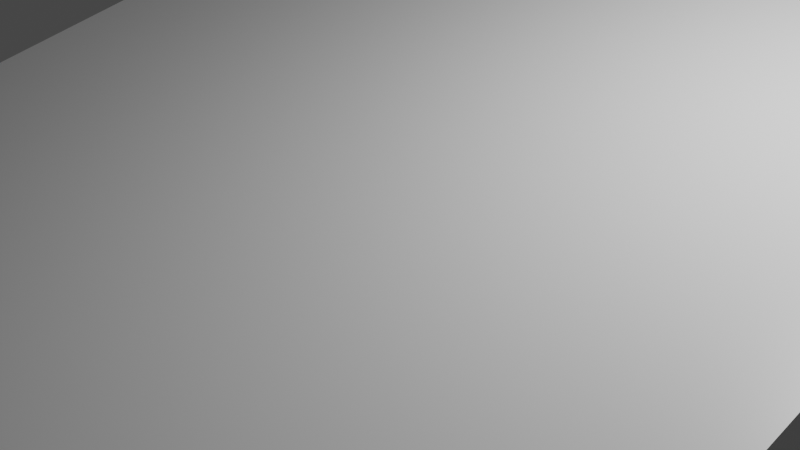 # Source: ramp_1.blend  (saved by Blender 2.93.21; exported with 4.5.12 LTS)
import bpy
from mathutils import Matrix  # noqa: F401  (used for matrix-valued properties, if any)

bpy.ops.wm.read_factory_settings(use_empty=True)
scene = bpy.context.scene
scene.name = 'Scene'

# ---- collections
col_collection = bpy.data.collections.new('Collection'); scene.collection.children.link(col_collection)

# ---- materials (node trees are filled in below, after node groups)
mat_material = bpy.data.materials.new('Material')
mat_material.alpha_threshold = 0.0
mat_material.use_transparent_shadow = False
mat_material.line_color = (0.0, 0.0, 0.0, 1.0)

# ---- material node trees
mat_material.use_nodes = True; mat_material.node_tree.nodes.clear()
_N = mat_material.node_tree.nodes; _L = mat_material.node_tree.links
n0 = _N.new('ShaderNodeOutputMaterial'); n0.name = 'Material Output'; n0.location = (300, 300)
n1 = _N.new('ShaderNodeBsdfPrincipled'); n1.name = 'Principled BSDF'; n1.location = (10, 300)
n1.distribution = 'GGX'
n1.subsurface_method = 'BURLEY'
n1.inputs[2].default_value = 0.4
n1.inputs[3].default_value = 1.45
n1.inputs[27].default_value = (0.0, 0.0, 0.0, 1.0)
n1.inputs[28].default_value = 1.0
_L.new(n1.outputs[0], n0.inputs[0])
n0.is_active_output = True

# ---- world
world_world = bpy.data.worlds.new('World'); scene.world = world_world
world_world.use_nodes = True; world_world.node_tree.nodes.clear()
_N = world_world.node_tree.nodes; _L = world_world.node_tree.links
n0 = _N.new('ShaderNodeOutputWorld'); n0.name = 'World Output'; n0.location = (300, 300)
n1 = _N.new('ShaderNodeBackground'); n1.name = 'Background'; n1.location = (10, 300)
n1.inputs[0].default_value = (0.05088, 0.05088, 0.05088, 1.0)
_L.new(n1.outputs[0], n0.inputs[0])
n0.is_active_output = True
world_world.color = (0.05088, 0.05088, 0.05088)
world_world.use_sun_shadow = False
world_world.sun_shadow_jitter_overblur = 0.0

# ---- cameras
cam_camera = bpy.data.cameras.new('Camera')
cam_camera.clip_end = 100.0
cam_camera.ortho_scale = 7.314

# ---- lights
light_light = bpy.data.lights.new('Light', 'POINT')
light_light.transmission_factor = 0.0
light_light.energy = 1000.0
light_light.shadow_soft_size = 0.1
light_light.shadow_maximum_resolution = 0.006
light_light.use_absolute_resolution = True

# ---- meshes
me_cube = bpy.data.meshes.new('Cube')
me_cube.from_pydata([(5.0, 10.69, 4.0), (5.0, 10.69, -1.0), (5.0, -9.0, -1.0), (-5.0, 10.69, 4.0), (-5.0, 10.69, -1.0), (-5.0, -9.0, -1.0)], [], [(2, 0, 3, 5), (5, 3, 4), (4, 1, 2, 5), (1, 0, 2), (4, 3, 0, 1)])
_uv = me_cube.uv_layers.new(name='UVMap')
_uv.uv.foreach_set('vector', [0.375, 0.75, 0.625, 0.5, 0.625, 1.0, 0.375, 1.0, 0.375, 0.0, 0.625, 0.25, 0.375, 0.25, 0.125, 0.5, 0.375, 0.5, 0.375, 0.75, 0.125, 0.75, 0.375, 0.5, 0.625, 0.5, 0.375, 0.75, 0.375, 0.25, 0.625, 0.25, 0.625, 0.5, 0.375, 0.5])
me_cube.materials.append(mat_material)
me_cube.use_remesh_preserve_volume = False
me_cube.use_remesh_preserve_attributes = False
me_cube.use_mirror_vertex_groups = False
me_cube.update()

# ---- objects
ob_cube = bpy.data.objects.new('Cube', me_cube)
ob_light = bpy.data.objects.new('Light', light_light)
ob_camera = bpy.data.objects.new('Camera', cam_camera)

# ---- transforms, parenting, visibility, modifiers, constraints
ob_cube.location = (0.0, 0.0, 0.0)
ob_cube.lock_rotations_4d = False
ob_cube.empty_display_type = 'ARROWS'
ob_cube.lineart.crease_threshold = 0.0
ob_light.location = (4.076, 1.005, 5.904)
ob_light.rotation_euler = (0.6503, 0.05522, 1.866)
ob_light.lock_rotations_4d = False
ob_light.empty_display_type = 'ARROWS'
ob_light.color = (0.0, 0.0, 0.0, 0.0)
ob_light.lineart.crease_threshold = 0.0
ob_camera.location = (7.359, -6.926, 4.958)
ob_camera.rotation_euler = (1.109, 0.0, 0.8149)
ob_camera.lock_rotations_4d = False
ob_camera.empty_display_type = 'ARROWS'
ob_camera.color = (0.0, 0.0, 0.0, 0.0)
ob_camera.display_type = 'WIRE'
ob_camera.lineart.crease_threshold = 0.0

# ---- collection membership
col_collection.objects.link(ob_cube)
col_collection.objects.link(ob_light)
col_collection.objects.link(ob_camera)

# ---- scene / render settings (as saved in the file)
scene.camera = ob_camera
scene.frame_start = 1; scene.frame_end = 250; scene.frame_set(1)
scene.render.engine = 'BLENDER_EEVEE_NEXT'
scene.cycles.use_denoising = False
scene.cycles.samples = 128
scene.cycles.sampling_pattern = 'TABULATED_SOBOL'
scene.cycles.use_adaptive_sampling = False
scene.cycles.use_light_tree = False
scene.view_settings.view_transform = 'Filmic'
bpy.context.view_layer.update()

